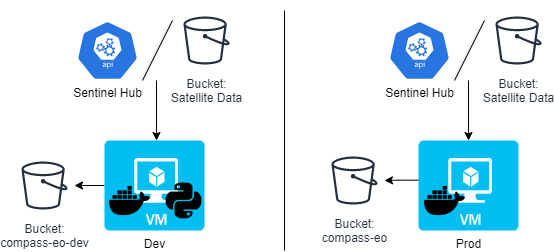

The diagram above was exported from draw.io. Its source (the exported page's mxGraphModel, read from the mxfile embedded in the PNG):
<mxGraphModel dx="1692" dy="536" grid="1" gridSize="10" guides="1" tooltips="1" connect="1" arrows="1" fold="1" page="1" pageScale="1" pageWidth="827" pageHeight="1169" math="0" shadow="0">
  <root>
    <mxCell id="0" />
    <mxCell id="1" parent="0" />
    <mxCell id="fKO9MvAC-LG3ONl4VOkX-5" value="" style="edgeStyle=orthogonalEdgeStyle;rounded=0;orthogonalLoop=1;jettySize=auto;html=1;exitX=0;exitY=0.5;exitDx=0;exitDy=0;exitPerimeter=0;" edge="1" parent="1" source="fKO9MvAC-LG3ONl4VOkX-11" target="fKO9MvAC-LG3ONl4VOkX-3">
      <mxGeometry relative="1" as="geometry">
        <mxPoint x="50" y="190" as="sourcePoint" />
      </mxGeometry>
    </mxCell>
    <mxCell id="fKO9MvAC-LG3ONl4VOkX-3" value="Bucket:&lt;br&gt;compass-eo-dev" style="sketch=0;outlineConnect=0;fontColor=#232F3E;gradientColor=none;strokeColor=#232F3E;fillColor=#ffffff;dashed=0;verticalLabelPosition=bottom;verticalAlign=top;align=center;html=1;fontSize=12;fontStyle=0;aspect=fixed;shape=mxgraph.aws4.resourceIcon;resIcon=mxgraph.aws4.bucket;" vertex="1" parent="1">
      <mxGeometry x="-30" y="185" width="60" height="60" as="geometry" />
    </mxCell>
    <mxCell id="fKO9MvAC-LG3ONl4VOkX-10" value="" style="edgeStyle=orthogonalEdgeStyle;rounded=0;orthogonalLoop=1;jettySize=auto;html=1;exitX=0.003;exitY=0.441;exitDx=0;exitDy=0;exitPerimeter=0;" edge="1" parent="1" source="fKO9MvAC-LG3ONl4VOkX-12" target="fKO9MvAC-LG3ONl4VOkX-7">
      <mxGeometry relative="1" as="geometry">
        <mxPoint x="333.72" y="183.64" as="sourcePoint" />
      </mxGeometry>
    </mxCell>
    <mxCell id="fKO9MvAC-LG3ONl4VOkX-7" value="Bucket:&lt;br&gt;compass-eo" style="sketch=0;outlineConnect=0;fontColor=#232F3E;gradientColor=none;strokeColor=#232F3E;fillColor=#ffffff;dashed=0;verticalLabelPosition=bottom;verticalAlign=top;align=center;html=1;fontSize=12;fontStyle=0;aspect=fixed;shape=mxgraph.aws4.resourceIcon;resIcon=mxgraph.aws4.bucket;" vertex="1" parent="1">
      <mxGeometry x="280" y="180" width="60" height="60" as="geometry" />
    </mxCell>
    <mxCell id="fKO9MvAC-LG3ONl4VOkX-11" value="Dev" style="verticalLabelPosition=bottom;html=1;verticalAlign=top;align=center;strokeColor=none;fillColor=#00BEF2;shape=mxgraph.azure.virtual_machine;" vertex="1" parent="1">
      <mxGeometry x="60" y="170" width="100" height="90" as="geometry" />
    </mxCell>
    <mxCell id="fKO9MvAC-LG3ONl4VOkX-12" value="Prod" style="verticalLabelPosition=bottom;html=1;verticalAlign=top;align=center;strokeColor=none;fillColor=#00BEF2;shape=mxgraph.azure.virtual_machine;" vertex="1" parent="1">
      <mxGeometry x="374" y="170" width="100" height="90" as="geometry" />
    </mxCell>
    <mxCell id="fKO9MvAC-LG3ONl4VOkX-20" style="edgeStyle=orthogonalEdgeStyle;rounded=0;orthogonalLoop=1;jettySize=auto;html=1;exitX=0.5;exitY=1;exitDx=0;exitDy=0;exitPerimeter=0;" edge="1" parent="1">
      <mxGeometry relative="1" as="geometry">
        <mxPoint x="110.00000000000023" y="130" as="sourcePoint" />
        <mxPoint x="110.00000000000023" y="130" as="targetPoint" />
      </mxGeometry>
    </mxCell>
    <mxCell id="fKO9MvAC-LG3ONl4VOkX-22" value="&lt;br&gt;&lt;br&gt;&lt;br&gt;&lt;br&gt;&lt;br&gt;&lt;br&gt;Sentinel Hub" style="sketch=0;html=1;dashed=0;whitespace=wrap;fillColor=#2875E2;strokeColor=#ffffff;points=[[0.005,0.63,0],[0.1,0.2,0],[0.9,0.2,0],[0.5,0,0],[0.995,0.63,0],[0.72,0.99,0],[0.5,1,0],[0.28,0.99,0]];shape=mxgraph.kubernetes.icon;prIcon=api" vertex="1" parent="1">
      <mxGeometry x="340" y="50" width="70" height="60" as="geometry" />
    </mxCell>
    <mxCell id="fKO9MvAC-LG3ONl4VOkX-23" value="" style="endArrow=none;html=1;rounded=0;" edge="1" parent="1">
      <mxGeometry width="50" height="50" relative="1" as="geometry">
        <mxPoint x="410" y="110" as="sourcePoint" />
        <mxPoint x="440" y="50" as="targetPoint" />
      </mxGeometry>
    </mxCell>
    <mxCell id="fKO9MvAC-LG3ONl4VOkX-24" value="Bucket:&lt;br&gt;Satellite Data" style="sketch=0;outlineConnect=0;fontColor=#232F3E;gradientColor=none;strokeColor=#232F3E;fillColor=#ffffff;dashed=0;verticalLabelPosition=bottom;verticalAlign=top;align=center;html=1;fontSize=12;fontStyle=0;aspect=fixed;shape=mxgraph.aws4.resourceIcon;resIcon=mxgraph.aws4.bucket;" vertex="1" parent="1">
      <mxGeometry x="444" y="40" width="60" height="60" as="geometry" />
    </mxCell>
    <mxCell id="fKO9MvAC-LG3ONl4VOkX-26" value="" style="endArrow=classic;html=1;rounded=0;entryX=0.5;entryY=0;entryDx=0;entryDy=0;entryPerimeter=0;" edge="1" parent="1" target="fKO9MvAC-LG3ONl4VOkX-12">
      <mxGeometry width="50" height="50" relative="1" as="geometry">
        <mxPoint x="424" y="110" as="sourcePoint" />
        <mxPoint x="420" y="130" as="targetPoint" />
      </mxGeometry>
    </mxCell>
    <mxCell id="fKO9MvAC-LG3ONl4VOkX-27" value="&lt;br&gt;&lt;br&gt;&lt;br&gt;&lt;br&gt;&lt;br&gt;&lt;br&gt;Sentinel Hub" style="sketch=0;html=1;dashed=0;whitespace=wrap;fillColor=#2875E2;strokeColor=#ffffff;points=[[0.005,0.63,0],[0.1,0.2,0],[0.9,0.2,0],[0.5,0,0],[0.995,0.63,0],[0.72,0.99,0],[0.5,1,0],[0.28,0.99,0]];shape=mxgraph.kubernetes.icon;prIcon=api" vertex="1" parent="1">
      <mxGeometry x="28" y="50" width="70" height="60" as="geometry" />
    </mxCell>
    <mxCell id="fKO9MvAC-LG3ONl4VOkX-28" value="" style="endArrow=none;html=1;rounded=0;" edge="1" parent="1">
      <mxGeometry width="50" height="50" relative="1" as="geometry">
        <mxPoint x="98.00000000000023" y="110" as="sourcePoint" />
        <mxPoint x="128" y="50" as="targetPoint" />
      </mxGeometry>
    </mxCell>
    <mxCell id="fKO9MvAC-LG3ONl4VOkX-29" value="Bucket:&lt;br&gt;Satellite Data" style="sketch=0;outlineConnect=0;fontColor=#232F3E;gradientColor=none;strokeColor=#232F3E;fillColor=#ffffff;dashed=0;verticalLabelPosition=bottom;verticalAlign=top;align=center;html=1;fontSize=12;fontStyle=0;aspect=fixed;shape=mxgraph.aws4.resourceIcon;resIcon=mxgraph.aws4.bucket;" vertex="1" parent="1">
      <mxGeometry x="132" y="40" width="60" height="60" as="geometry" />
    </mxCell>
    <mxCell id="fKO9MvAC-LG3ONl4VOkX-30" value="" style="endArrow=classic;html=1;rounded=0;entryX=0.5;entryY=0;entryDx=0;entryDy=0;entryPerimeter=0;" edge="1" parent="1">
      <mxGeometry width="50" height="50" relative="1" as="geometry">
        <mxPoint x="112" y="110" as="sourcePoint" />
        <mxPoint x="112" y="170" as="targetPoint" />
      </mxGeometry>
    </mxCell>
    <mxCell id="fKO9MvAC-LG3ONl4VOkX-34" value="" style="shape=image;html=1;verticalAlign=top;verticalLabelPosition=bottom;labelBackgroundColor=#ffffff;imageAspect=0;aspect=fixed;image=https://cdn1.iconfinder.com/data/icons/ionicons-fill-vol-2/512/logo-docker-128.png" vertex="1" parent="1">
      <mxGeometry x="380" y="210" width="41" height="41" as="geometry" />
    </mxCell>
    <mxCell id="fKO9MvAC-LG3ONl4VOkX-35" value="" style="shape=image;html=1;verticalAlign=top;verticalLabelPosition=bottom;labelBackgroundColor=#ffffff;imageAspect=0;aspect=fixed;image=https://cdn1.iconfinder.com/data/icons/ionicons-fill-vol-2/512/logo-docker-128.png" vertex="1" parent="1">
      <mxGeometry x="65" y="210" width="41" height="41" as="geometry" />
    </mxCell>
    <mxCell id="fKO9MvAC-LG3ONl4VOkX-36" value="" style="shape=image;html=1;verticalAlign=top;verticalLabelPosition=bottom;labelBackgroundColor=#ffffff;imageAspect=0;aspect=fixed;image=https://cdn1.iconfinder.com/data/icons/ionicons-fill-vol-2/512/logo-python-128.png" vertex="1" parent="1">
      <mxGeometry x="119" y="210" width="41" height="41" as="geometry" />
    </mxCell>
    <mxCell id="fKO9MvAC-LG3ONl4VOkX-37" value="" style="endArrow=none;html=1;rounded=0;" edge="1" parent="1">
      <mxGeometry width="50" height="50" relative="1" as="geometry">
        <mxPoint x="240" y="280" as="sourcePoint" />
        <mxPoint x="240" y="40" as="targetPoint" />
      </mxGeometry>
    </mxCell>
  </root>
</mxGraphModel>